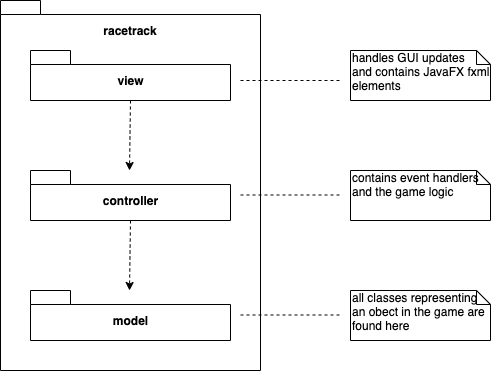

The diagram above was exported from draw.io. Its source (the exported page's mxGraphModel, read from the mxfile embedded in the PNG):
<mxGraphModel dx="1106" dy="911" grid="1" gridSize="10" guides="1" tooltips="1" connect="1" arrows="1" fold="1" page="1" pageScale="1" pageWidth="1169" pageHeight="826" background="#ffffff" math="0" shadow="0">
  <root>
    <mxCell id="0" />
    <mxCell id="1" parent="0" />
    <mxCell id="rzngLAWQDTcNE51oQ_x2-41" value="" style="shape=folder;fontStyle=1;spacingTop=10;tabWidth=40;tabHeight=14;tabPosition=left;html=1;" vertex="1" parent="1">
      <mxGeometry x="90" y="580" width="260" height="370" as="geometry" />
    </mxCell>
    <mxCell id="rzngLAWQDTcNE51oQ_x2-42" value="view" style="shape=folder;fontStyle=1;spacingTop=10;tabWidth=40;tabHeight=14;tabPosition=left;html=1;" vertex="1" parent="1">
      <mxGeometry x="120" y="630" width="200" height="50" as="geometry" />
    </mxCell>
    <mxCell id="rzngLAWQDTcNE51oQ_x2-43" value="controller" style="shape=folder;fontStyle=1;spacingTop=10;tabWidth=40;tabHeight=14;tabPosition=left;html=1;" vertex="1" parent="1">
      <mxGeometry x="120" y="750" width="200" height="50" as="geometry" />
    </mxCell>
    <mxCell id="rzngLAWQDTcNE51oQ_x2-44" value="model" style="shape=folder;fontStyle=1;spacingTop=10;tabWidth=40;tabHeight=14;tabPosition=left;html=1;" vertex="1" parent="1">
      <mxGeometry x="120" y="870" width="200" height="50" as="geometry" />
    </mxCell>
    <mxCell id="rzngLAWQDTcNE51oQ_x2-45" value="" style="endArrow=classic;html=1;exitX=0.5;exitY=1;exitDx=0;exitDy=0;exitPerimeter=0;dashed=1;" edge="1" parent="1" source="rzngLAWQDTcNE51oQ_x2-42">
      <mxGeometry width="50" height="50" relative="1" as="geometry">
        <mxPoint x="330" y="740" as="sourcePoint" />
        <mxPoint x="219" y="750" as="targetPoint" />
      </mxGeometry>
    </mxCell>
    <mxCell id="rzngLAWQDTcNE51oQ_x2-46" value="" style="endArrow=classic;html=1;exitX=0.5;exitY=1;exitDx=0;exitDy=0;exitPerimeter=0;dashed=1;" edge="1" parent="1" source="rzngLAWQDTcNE51oQ_x2-43">
      <mxGeometry width="50" height="50" relative="1" as="geometry">
        <mxPoint x="230" y="690" as="sourcePoint" />
        <mxPoint x="219" y="870" as="targetPoint" />
      </mxGeometry>
    </mxCell>
    <mxCell id="rzngLAWQDTcNE51oQ_x2-47" value="handles GUI updates &lt;br&gt;and contains JavaFX fxml elements" style="shape=note;whiteSpace=wrap;html=1;size=14;verticalAlign=top;align=left;spacingTop=-6;" vertex="1" parent="1">
      <mxGeometry x="440" y="630" width="140" height="50" as="geometry" />
    </mxCell>
    <mxCell id="rzngLAWQDTcNE51oQ_x2-48" value="contains event handlers and the game logic" style="shape=note;whiteSpace=wrap;html=1;size=14;verticalAlign=top;align=left;spacingTop=-6;" vertex="1" parent="1">
      <mxGeometry x="440" y="750" width="140" height="50" as="geometry" />
    </mxCell>
    <mxCell id="rzngLAWQDTcNE51oQ_x2-49" value="all classes representing an obect in the game are found here" style="shape=note;whiteSpace=wrap;html=1;size=14;verticalAlign=top;align=left;spacingTop=-6;" vertex="1" parent="1">
      <mxGeometry x="440" y="870" width="140" height="50" as="geometry" />
    </mxCell>
    <mxCell id="rzngLAWQDTcNE51oQ_x2-50" value="" style="endArrow=none;dashed=1;html=1;" edge="1" parent="1">
      <mxGeometry width="50" height="50" relative="1" as="geometry">
        <mxPoint x="330" y="660" as="sourcePoint" />
        <mxPoint x="430" y="660" as="targetPoint" />
      </mxGeometry>
    </mxCell>
    <mxCell id="rzngLAWQDTcNE51oQ_x2-51" value="" style="endArrow=none;dashed=1;html=1;" edge="1" parent="1">
      <mxGeometry width="50" height="50" relative="1" as="geometry">
        <mxPoint x="330" y="774.5" as="sourcePoint" />
        <mxPoint x="430" y="774.5" as="targetPoint" />
      </mxGeometry>
    </mxCell>
    <mxCell id="rzngLAWQDTcNE51oQ_x2-52" value="" style="endArrow=none;dashed=1;html=1;" edge="1" parent="1">
      <mxGeometry width="50" height="50" relative="1" as="geometry">
        <mxPoint x="330" y="894.5" as="sourcePoint" />
        <mxPoint x="430" y="894.5" as="targetPoint" />
      </mxGeometry>
    </mxCell>
    <mxCell id="rzngLAWQDTcNE51oQ_x2-53" value="racetrack" style="text;html=1;strokeColor=none;fillColor=none;align=center;verticalAlign=middle;whiteSpace=wrap;rounded=0;fontStyle=1" vertex="1" parent="1">
      <mxGeometry x="185" y="600" width="70" height="20" as="geometry" />
    </mxCell>
  </root>
</mxGraphModel>